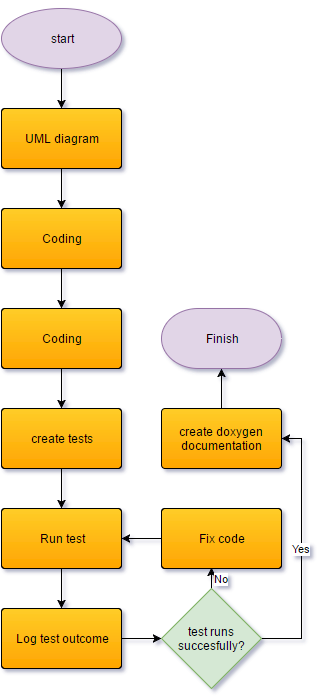

The diagram above was exported from draw.io. Its source (the exported page's mxGraphModel, read from the mxfile embedded in the PNG):
<mxGraphModel dx="1434" dy="760" grid="1" gridSize="10" guides="1" tooltips="1" connect="1" arrows="1" fold="1" page="1" pageScale="1" pageWidth="1169" pageHeight="826" background="#ffffff" math="0" shadow="0">
  <root>
    <mxCell id="0" />
    <mxCell id="1" parent="0" />
    <mxCell id="16" style="edgeStyle=orthogonalEdgeStyle;rounded=0;html=1;exitX=0.5;exitY=1;exitPerimeter=0;entryX=0.5;entryY=0;entryPerimeter=0;jettySize=auto;orthogonalLoop=1;strokeWidth=1;" edge="1" parent="1" source="5" target="7">
      <mxGeometry relative="1" as="geometry" />
    </mxCell>
    <mxCell id="5" value="start" style="strokeWidth=1;html=1;shape=mxgraph.flowchart.start_1;whiteSpace=wrap;shadow=0;fillColor=#e1d5e7;strokeColor=#9673a6;" vertex="1" parent="1">
      <mxGeometry x="400" y="80" width="120" height="60" as="geometry" />
    </mxCell>
    <mxCell id="21" style="edgeStyle=orthogonalEdgeStyle;rounded=0;html=1;exitX=0.5;exitY=1;exitPerimeter=0;entryX=0.5;entryY=0;entryPerimeter=0;jettySize=auto;orthogonalLoop=1;strokeWidth=1;" edge="1" parent="1" source="7" target="20">
      <mxGeometry relative="1" as="geometry" />
    </mxCell>
    <mxCell id="7" value="UML diagram" style="strokeWidth=1;html=1;shape=mxgraph.flowchart.process;whiteSpace=wrap;shadow=0;fillColor=#FFCD28;gradientColor=#FFA500;" vertex="1" parent="1">
      <mxGeometry x="400" y="180" width="120" height="60" as="geometry" />
    </mxCell>
    <mxCell id="14" style="edgeStyle=orthogonalEdgeStyle;rounded=0;html=1;exitX=0.5;exitY=1;exitPerimeter=0;entryX=0.5;entryY=0;entryPerimeter=0;jettySize=auto;orthogonalLoop=1;strokeWidth=1;" edge="1" parent="1" source="9" target="13">
      <mxGeometry relative="1" as="geometry" />
    </mxCell>
    <mxCell id="9" value="Coding" style="strokeWidth=1;html=1;shape=mxgraph.flowchart.process;whiteSpace=wrap;shadow=0;fillColor=#FFCD28;gradientColor=#FFA500;" vertex="1" parent="1">
      <mxGeometry x="400" y="380" width="120" height="60" as="geometry" />
    </mxCell>
    <mxCell id="10" style="edgeStyle=orthogonalEdgeStyle;rounded=0;html=1;exitX=0.5;exitY=0;exitPerimeter=0;entryX=0.5;entryY=0;entryPerimeter=0;jettySize=auto;orthogonalLoop=1;strokeWidth=1;" edge="1" parent="1" source="5" target="5">
      <mxGeometry relative="1" as="geometry" />
    </mxCell>
    <mxCell id="33" style="edgeStyle=orthogonalEdgeStyle;rounded=0;html=1;exitX=0.5;exitY=1;exitPerimeter=0;entryX=0.5;entryY=0;entryPerimeter=0;jettySize=auto;orthogonalLoop=1;strokeWidth=1;" edge="1" parent="1" source="13">
      <mxGeometry relative="1" as="geometry">
        <mxPoint x="460" y="580" as="targetPoint" />
      </mxGeometry>
    </mxCell>
    <mxCell id="13" value="create tests" style="strokeWidth=1;html=1;shape=mxgraph.flowchart.process;whiteSpace=wrap;shadow=0;fillColor=#FFCD28;gradientColor=#FFA500;" vertex="1" parent="1">
      <mxGeometry x="400" y="480" width="120" height="60" as="geometry" />
    </mxCell>
    <mxCell id="22" style="edgeStyle=orthogonalEdgeStyle;rounded=0;html=1;exitX=0.5;exitY=1;exitPerimeter=0;entryX=0.5;entryY=0;entryPerimeter=0;jettySize=auto;orthogonalLoop=1;strokeWidth=1;" edge="1" parent="1" source="20" target="9">
      <mxGeometry relative="1" as="geometry" />
    </mxCell>
    <mxCell id="20" value="Coding" style="strokeWidth=1;html=1;shape=mxgraph.flowchart.process;whiteSpace=wrap;shadow=0;fillColor=#FFCD28;gradientColor=#FFA500;" vertex="1" parent="1">
      <mxGeometry x="400" y="280" width="120" height="60" as="geometry" />
    </mxCell>
    <mxCell id="36" style="edgeStyle=orthogonalEdgeStyle;rounded=0;html=1;exitX=0.5;exitY=1;exitPerimeter=0;entryX=0.5;entryY=0;entryPerimeter=0;jettySize=auto;orthogonalLoop=1;strokeWidth=1;" edge="1" parent="1" source="34" target="35">
      <mxGeometry relative="1" as="geometry" />
    </mxCell>
    <mxCell id="34" value="Run test" style="strokeWidth=1;html=1;shape=mxgraph.flowchart.process;whiteSpace=wrap;shadow=0;fillColor=#FFCD28;gradientColor=#FFA500;" vertex="1" parent="1">
      <mxGeometry x="400" y="580" width="120" height="60" as="geometry" />
    </mxCell>
    <mxCell id="38" style="edgeStyle=orthogonalEdgeStyle;rounded=0;html=1;exitX=1;exitY=0.5;exitPerimeter=0;entryX=0;entryY=0.5;entryPerimeter=0;jettySize=auto;orthogonalLoop=1;strokeWidth=1;" edge="1" parent="1" source="35" target="37">
      <mxGeometry relative="1" as="geometry" />
    </mxCell>
    <mxCell id="35" value="Log test outcome" style="strokeWidth=1;html=1;shape=mxgraph.flowchart.process;whiteSpace=wrap;shadow=0;fillColor=#FFCD28;gradientColor=#FFA500;" vertex="1" parent="1">
      <mxGeometry x="400" y="680" width="120" height="60" as="geometry" />
    </mxCell>
    <mxCell id="42" value="No" style="edgeStyle=orthogonalEdgeStyle;rounded=0;html=1;exitX=0.5;exitY=0;exitPerimeter=0;entryX=0.417;entryY=0.983;entryPerimeter=0;jettySize=auto;orthogonalLoop=1;strokeWidth=1;" edge="1" parent="1" source="37" target="41">
      <mxGeometry x="-0.0476" y="-10" relative="1" as="geometry">
        <mxPoint as="offset" />
      </mxGeometry>
    </mxCell>
    <mxCell id="49" value="Yes" style="edgeStyle=orthogonalEdgeStyle;rounded=0;html=1;exitX=1;exitY=0.5;exitPerimeter=0;entryX=1;entryY=0.5;entryPerimeter=0;jettySize=auto;orthogonalLoop=1;strokeWidth=1;" edge="1" parent="1" source="37" target="44">
      <mxGeometry relative="1" as="geometry" />
    </mxCell>
    <mxCell id="37" value="test runs succesfully?" style="strokeWidth=1;html=1;shape=mxgraph.flowchart.decision;whiteSpace=wrap;shadow=0;fillColor=#d5e8d4;strokeColor=#82b366;" vertex="1" parent="1">
      <mxGeometry x="560" y="660" width="100" height="100" as="geometry" />
    </mxCell>
    <mxCell id="39" style="edgeStyle=orthogonalEdgeStyle;rounded=0;html=1;exitX=0.5;exitY=0;exitPerimeter=0;entryX=0.5;entryY=0;entryPerimeter=0;jettySize=auto;orthogonalLoop=1;strokeWidth=1;" edge="1" parent="1" source="37" target="37">
      <mxGeometry relative="1" as="geometry" />
    </mxCell>
    <mxCell id="43" style="edgeStyle=orthogonalEdgeStyle;rounded=0;html=1;exitX=0;exitY=0.5;exitPerimeter=0;entryX=1;entryY=0.5;entryPerimeter=0;jettySize=auto;orthogonalLoop=1;strokeWidth=1;" edge="1" parent="1" source="41" target="34">
      <mxGeometry relative="1" as="geometry" />
    </mxCell>
    <mxCell id="41" value="Fix code" style="strokeWidth=1;html=1;shape=mxgraph.flowchart.process;whiteSpace=wrap;shadow=0;fillColor=#FFCD28;gradientColor=#FFA500;" vertex="1" parent="1">
      <mxGeometry x="560" y="580" width="120" height="60" as="geometry" />
    </mxCell>
    <mxCell id="48" style="edgeStyle=orthogonalEdgeStyle;rounded=0;html=1;exitX=0.5;exitY=0;exitPerimeter=0;entryX=0.5;entryY=1;entryPerimeter=0;jettySize=auto;orthogonalLoop=1;strokeWidth=1;" edge="1" parent="1" source="44" target="47">
      <mxGeometry relative="1" as="geometry" />
    </mxCell>
    <mxCell id="44" value="create doxygen documentation" style="strokeWidth=1;html=1;shape=mxgraph.flowchart.process;whiteSpace=wrap;shadow=0;fillColor=#FFCD28;gradientColor=#FFA500;" vertex="1" parent="1">
      <mxGeometry x="560" y="480" width="120" height="60" as="geometry" />
    </mxCell>
    <mxCell id="47" value="Finish" style="strokeWidth=1;html=1;shape=mxgraph.flowchart.terminator;whiteSpace=wrap;shadow=0;fillColor=#e1d5e7;strokeColor=#9673a6;" vertex="1" parent="1">
      <mxGeometry x="560" y="380" width="120" height="60" as="geometry" />
    </mxCell>
  </root>
</mxGraphModel>